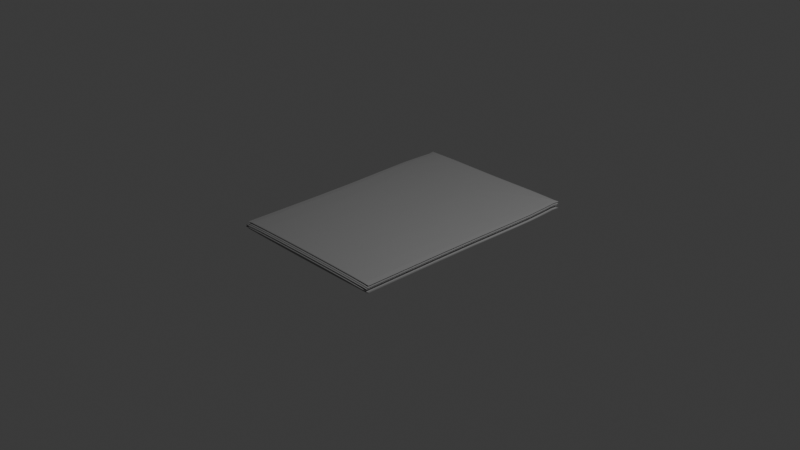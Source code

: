 # Source: mataalumizasa.blend  (saved by Blender 4.2.66; exported with 4.5.12 LTS)
import bpy
from mathutils import Matrix  # noqa: F401  (used for matrix-valued properties, if any)

bpy.ops.wm.read_factory_settings(use_empty=True)
scene = bpy.context.scene
scene.name = 'Scene'

# ---- collections
col_collection = bpy.data.collections.new('Collection'); scene.collection.children.link(col_collection)

# ---- materials (node trees are filled in below, after node groups)
mat_material = bpy.data.materials.new('Material')
mat_material_001 = bpy.data.materials.new('Material.001')
mat_material_002 = bpy.data.materials.new('Material.002')
mat_material_003 = bpy.data.materials.new('Material.003')
mat_material_004 = bpy.data.materials.new('Material.004')
mat_material_005 = bpy.data.materials.new('Material.005')

# ---- material node trees
mat_material.use_nodes = True; mat_material.node_tree.nodes.clear()
_N = mat_material.node_tree.nodes; _L = mat_material.node_tree.links
n0 = _N.new('ShaderNodeBsdfPrincipled'); n0.name = 'Principled BSDF'; n0.location = (10, 300)
n0.inputs[0].default_value = (0.2718, 0.2718, 0.2718, 1.0)
n1 = _N.new('ShaderNodeOutputMaterial'); n1.name = 'Material Output'; n1.location = (300, 300)
_L.new(n0.outputs[0], n1.inputs[0])
n1.is_active_output = True
mat_material_001.use_nodes = True; mat_material_001.node_tree.nodes.clear()
_N = mat_material_001.node_tree.nodes; _L = mat_material_001.node_tree.links
n0 = _N.new('ShaderNodeBsdfPrincipled'); n0.name = 'Principled BSDF'; n0.location = (10, 300)
n0.inputs[0].default_value = (0.272, 0.272, 0.272, 1.0)
n1 = _N.new('ShaderNodeOutputMaterial'); n1.name = 'Material Output'; n1.location = (300, 300)
_L.new(n0.outputs[0], n1.inputs[0])
n1.is_active_output = True
mat_material_002.use_nodes = True; mat_material_002.node_tree.nodes.clear()
_N = mat_material_002.node_tree.nodes; _L = mat_material_002.node_tree.links
n0 = _N.new('ShaderNodeBsdfPrincipled'); n0.name = 'Principled BSDF'; n0.location = (10, 300)
n0.inputs[0].default_value = (0.272, 0.272, 0.272, 1.0)
n1 = _N.new('ShaderNodeOutputMaterial'); n1.name = 'Material Output'; n1.location = (300, 300)
_L.new(n0.outputs[0], n1.inputs[0])
n1.is_active_output = True
mat_material_003.use_nodes = True; mat_material_003.node_tree.nodes.clear()
_N = mat_material_003.node_tree.nodes; _L = mat_material_003.node_tree.links
n0 = _N.new('ShaderNodeBsdfPrincipled'); n0.name = 'Principled BSDF'; n0.location = (10, 300)
n0.inputs[0].default_value = (0.272, 0.272, 0.272, 1.0)
n1 = _N.new('ShaderNodeOutputMaterial'); n1.name = 'Material Output'; n1.location = (300, 300)
_L.new(n0.outputs[0], n1.inputs[0])
n1.is_active_output = True
mat_material_004.use_nodes = True; mat_material_004.node_tree.nodes.clear()
_N = mat_material_004.node_tree.nodes; _L = mat_material_004.node_tree.links
n0 = _N.new('ShaderNodeBsdfPrincipled'); n0.name = 'Principled BSDF'; n0.location = (10, 300)
n0.inputs[0].default_value = (0.272, 0.272, 0.272, 1.0)
n1 = _N.new('ShaderNodeOutputMaterial'); n1.name = 'Material Output'; n1.location = (300, 300)
_L.new(n0.outputs[0], n1.inputs[0])
n1.is_active_output = True
mat_material_005.use_nodes = True; mat_material_005.node_tree.nodes.clear()
_N = mat_material_005.node_tree.nodes; _L = mat_material_005.node_tree.links
n0 = _N.new('ShaderNodeBsdfPrincipled'); n0.name = 'Principled BSDF'; n0.location = (10, 300)
n0.inputs[0].default_value = (0.272, 0.272, 0.272, 1.0)
n1 = _N.new('ShaderNodeOutputMaterial'); n1.name = 'Material Output'; n1.location = (300, 300)
_L.new(n0.outputs[0], n1.inputs[0])
n1.is_active_output = True

# ---- world
world_world = bpy.data.worlds.new('World'); scene.world = world_world
world_world.use_nodes = True; world_world.node_tree.nodes.clear()
_N = world_world.node_tree.nodes; _L = world_world.node_tree.links
n0 = _N.new('ShaderNodeOutputWorld'); n0.name = 'World Output'; n0.location = (300, 300)
n1 = _N.new('ShaderNodeBackground'); n1.name = 'Background'; n1.location = (10, 300)
n1.inputs[0].default_value = (0.05088, 0.05088, 0.05088, 1.0)
_L.new(n1.outputs[0], n0.inputs[0])
n0.is_active_output = True
world_world.color = (0.05088, 0.05088, 0.05088)
world_world.sun_shadow_jitter_overblur = 0.0

# ---- cameras
cam_camera = bpy.data.cameras.new('Camera')
cam_camera.clip_end = 100.0
cam_camera.ortho_scale = 7.314

# ---- lights
light_light = bpy.data.lights.new('Light', 'POINT')
light_light.energy = 1000.0
light_light.shadow_soft_size = 0.1

# ---- meshes
me_plane = bpy.data.meshes.new('Plane')
me_plane.from_pydata([(-0.9911, -1.0, 0.00889), (-1.0, -0.9911, 0.0), (-0.9924, -0.9999, 0.007624), (-0.9936, -0.9996, 0.006385), (-0.9948, -0.9992, 0.005197), (-0.9959, -0.9986, 0.004084), (-0.9969, -0.9978, 0.003068), (-0.9978, -0.9969, 0.002171), (-0.9986, -0.9959, 0.001411), (-0.9992, -0.9948, 0.0008033), (-0.9996, -0.9936, 0.0003601), (-0.9999, -0.9924, 9.048e-05), (0.9911, -1.0, 0.00889), (1.0, -0.9911, 0.0), (0.9924, -0.9999, 0.007624), (0.9936, -0.9996, 0.006385), (0.9948, -0.9992, 0.005197), (0.9959, -0.9986, 0.004084), (0.9969, -0.9978, 0.003068), (0.9978, -0.9969, 0.002171), (0.9986, -0.9959, 0.001411), (0.9992, -0.9948, 0.0008033), (0.9996, -0.9936, 0.0003601), (0.9999, -0.9924, 9.048e-05), (-0.9911, -1.0, 0.02009), (-1.0, -0.9911, 0.02898), (-0.9924, -0.9999, 0.02136), (-0.9936, -0.9996, 0.0226), (-0.9948, -0.9992, 0.02379), (-0.9959, -0.9986, 0.0249), (-0.9969, -0.9978, 0.02592), (-0.9978, -0.9969, 0.02681), (-0.9986, -0.9959, 0.02757), (-0.9992, -0.9948, 0.02818), (-0.9996, -0.9936, 0.02862), (-0.9999, -0.9924, 0.02889), (0.9911, -1.0, 0.02009), (1.0, -0.9911, 0.02898), (0.9924, -0.9999, 0.02136), (0.9936, -0.9996, 0.0226), (0.9948, -0.9992, 0.02379), (0.9959, -0.9986, 0.0249), (0.9969, -0.9978, 0.02592), (0.9978, -0.9969, 0.02681), (0.9986, -0.9959, 0.02757), (0.9992, -0.9948, 0.02818), (0.9996, -0.9936, 0.02862), (0.9999, -0.9924, 0.02889), (-1.0, 0.9876, 0.0), (-0.9876, 1.0, 0.0), (-0.9983, 0.9938, 0.0), (-0.9938, 0.9983, 0.0), (-0.9876, 1.0, 0.02898), (-1.0, 0.9876, 0.02898), (-0.9938, 0.9983, 0.02898), (-0.9983, 0.9938, 0.02898), (0.9883, 1.0, 0.0), (1.0, 0.9883, 0.0), (0.9919, 0.9994, 0.0), (0.9952, 0.9978, 0.0), (0.9978, 0.9952, 0.0), (0.9994, 0.9919, 0.0), (1.0, 0.9883, 0.02898), (0.9883, 1.0, 0.02898), (0.9994, 0.9919, 0.02898), (0.9978, 0.9952, 0.02898), (0.9952, 0.9978, 0.02898), (0.9919, 0.9994, 0.02898)], [], [(0, 12, 36, 24), (48, 1, 25, 53), (1, 48, 50, 51, 49, 56, 58, 59, 60, 61, 57, 13), (1, 13, 23, 11), (11, 23, 22, 10), (10, 22, 21, 9), (9, 21, 20, 8), (8, 20, 19, 7), (7, 19, 18, 6), (6, 18, 17, 5), (5, 17, 16, 4), (4, 16, 15, 3), (3, 15, 14, 2), (2, 14, 12, 0), (24, 36, 38, 26), (26, 38, 39, 27), (27, 39, 40, 28), (28, 40, 41, 29), (29, 41, 42, 30), (30, 42, 43, 31), (31, 43, 44, 32), (32, 44, 45, 33), (33, 45, 46, 34), (34, 46, 47, 35), (35, 47, 37, 25), (36, 12, 14, 38), (38, 14, 15, 39), (39, 15, 16, 40), (40, 16, 17, 41), (41, 17, 18, 42), (42, 18, 19, 43), (43, 19, 20, 44), (44, 20, 21, 45), (45, 21, 22, 46), (46, 22, 23, 47), (47, 23, 13, 37), (0, 24, 26, 2), (2, 26, 27, 3), (3, 27, 28, 4), (4, 28, 29, 5), (5, 29, 30, 6), (6, 30, 31, 7), (7, 31, 32, 8), (8, 32, 33, 9), (9, 33, 34, 10), (10, 34, 35, 11), (11, 35, 25, 1), (25, 37, 62, 64, 65, 66, 67, 63, 52, 54, 55, 53), (52, 49, 51, 54), (54, 51, 50, 55), (55, 50, 48, 53), (13, 57, 62, 37), (56, 63, 67, 58), (58, 67, 66, 59), (59, 66, 65, 60), (60, 65, 64, 61), (61, 64, 62, 57), (56, 49, 52, 63)])
me_plane.polygons.foreach_set('use_smooth', [True] * 58)
_uv = me_plane.uv_layers.new(name='UVMap')
_uv.uv.foreach_set('vector', [0.004445, 0.0, 0.9956, 0.0, 0.9956, 0.0, 0.004445, 0.0, 0.0, 0.9938, 0.0, 0.004445, 0.0, 0.004445, 0.0, 0.9938, 0.0, 0.004445, 0.0, 0.9938, 0.0002779, 0.9969, 0.003112, 0.9997, 0.006224, 1.0, 0.9942, 1.0, 0.996, 0.9999, 0.9976, 0.9996, 0.9996, 0.9976, 0.9999, 0.996, 1.0, 0.9942, 1.0, 0.004445, 0.0, 0.004445, 1.0, 0.004445, 1.0, 0.003812, 2.262e-05, 0.003812, 2.262e-05, 0.003812, 1.0, 0.003812, 0.9999, 0.003193, 9.002e-05, 0.003193, 9.002e-05, 0.003193, 0.9999, 0.003193, 0.9998, 0.002598, 0.0002008, 0.002598, 0.0002008, 0.002598, 0.9998, 0.002598, 0.9996, 0.002042, 0.0003528, 0.002042, 0.0003528, 0.002042, 0.9996, 0.002042, 0.9995, 0.001534, 0.0005428, 0.001534, 0.0005428, 0.001534, 0.9995, 0.001534, 0.9985, 0.0, 0.001534, 0.0, 0.001534, 0.0, 0.9985, 0.0, 0.998, 0.0, 0.002042, 0.0, 0.002042, 0.0, 0.998, 0.0, 0.9974, 0.0, 0.002598, 0.0, 0.002598, 0.0, 0.9974, 0.0, 0.9968, 0.0, 0.003193, 0.0, 0.003193, 0.0, 0.9968, 0.0, 0.9962, 0.0, 0.003812, 0.0, 0.003812, 0.0, 0.9962, 0.0, 0.9956, 0.0, 0.004445, 0.0, 0.004445, 0.0, 0.9956, 0.0, 0.9962, 0.0, 0.003812, 0.0, 0.003812, 0.0, 0.9962, 0.0, 0.9968, 0.0, 0.003193, 0.0, 0.003193, 0.0, 0.9968, 0.0, 0.9974, 0.0, 0.002598, 0.0, 0.002598, 0.0, 0.9974, 0.0, 0.998, 0.0, 0.002042, 0.0, 0.002042, 0.0, 0.998, 0.0, 0.9985, 0.0, 0.001534, 0.0, 0.001534, 0.0, 0.9985, 0.0, 0.9995, 0.001534, 0.0005428, 0.001534, 0.0005428, 0.001534, 0.9995, 0.001534, 0.9996, 0.002042, 0.0003528, 0.002042, 0.0003528, 0.002042, 0.9996, 0.002042, 0.9998, 0.002598, 0.0002008, 0.002598, 0.0002008, 0.002598, 0.9998, 0.002598, 0.9999, 0.003193, 9.002e-05, 0.003193, 9.002e-05, 0.003193, 0.9999, 0.003193, 1.0, 0.003812, 2.262e-05, 0.003812, 2.262e-05, 0.003812, 1.0, 0.003812, 1.0, 0.004445, 0.0, 0.004445, 0.9956, 0.0, 0.9956, 0.0, 0.9962, 0.0, 0.9962, 0.0, 0.9962, 0.0, 0.9962, 0.0, 0.9968, 0.0, 0.9968, 0.0, 0.9968, 0.0, 0.9968, 0.0, 0.9974, 0.0, 0.9974, 0.0, 0.9974, 0.0, 0.9974, 0.0, 0.998, 0.0, 0.998, 0.0, 0.998, 0.0, 0.998, 0.0, 0.9985, 0.0, 0.9985, 0.0, 0.9985, 0.0, 0.9985, 0.0, 0.9995, 0.001534, 0.9995, 0.001534, 0.9995, 0.001534, 0.9995, 0.001534, 0.9996, 0.002042, 0.9996, 0.002042, 0.9996, 0.002042, 0.9996, 0.002042, 0.9998, 0.002598, 0.9998, 0.002598, 0.9998, 0.002598, 0.9998, 0.002598, 0.9999, 0.003193, 0.9999, 0.003193, 0.9999, 0.003193, 0.9999, 0.003193, 1.0, 0.003812, 1.0, 0.003812, 1.0, 0.003812, 1.0, 0.003812, 1.0, 0.004445, 1.0, 0.004445, 0.004445, 0.0, 0.004445, 0.0, 0.003812, 0.0, 0.003812, 0.0, 0.003812, 0.0, 0.003812, 0.0, 0.003193, 0.0, 0.003193, 0.0, 0.003193, 0.0, 0.003193, 0.0, 0.002598, 0.0, 0.002598, 0.0, 0.002598, 0.0, 0.002598, 0.0, 0.002042, 0.0, 0.002042, 0.0, 0.002042, 0.0, 0.002042, 0.0, 0.001534, 0.0, 0.001534, 0.0, 0.001534, 0.0, 0.001534, 0.0, 0.0005428, 0.001534, 0.0005428, 0.001534, 0.0005428, 0.001534, 0.0005428, 0.001534, 0.0003528, 0.002042, 0.0003528, 0.002042, 0.0003528, 0.002042, 0.0003528, 0.002042, 0.0002008, 0.002598, 0.0002008, 0.002598, 0.0002008, 0.002598, 0.0002008, 0.002598, 9.002e-05, 0.003193, 9.002e-05, 0.003193, 9.002e-05, 0.003193, 9.002e-05, 0.003193, 2.262e-05, 0.003812, 2.262e-05, 0.003812, 2.262e-05, 0.003812, 2.262e-05, 0.003812, 0.0, 0.004445, 0.0, 0.004445, 0.0, 0.004445, 1.0, 0.004445, 1.0, 0.9942, 0.9999, 0.996, 0.9996, 0.9976, 0.9976, 0.9996, 0.996, 0.9999, 0.9942, 1.0, 0.006224, 1.0, 0.003112, 0.9997, 0.0002779, 0.9969, 0.0, 0.9938, 0.006224, 1.0, 0.006224, 1.0, 0.003112, 0.9997, 0.003112, 0.9997, 0.003112, 0.9997, 0.003112, 0.9997, 0.0002779, 0.9969, 0.0002779, 0.9969, 0.0002779, 0.9969, 0.0002779, 0.9969, 0.0, 0.9938, 0.0, 0.9938, 1.0, 0.004445, 1.0, 0.9942, 1.0, 0.9942, 1.0, 0.004445, 0.9942, 1.0, 0.9942, 1.0, 0.996, 0.9999, 0.996, 0.9999, 0.996, 0.9999, 0.996, 0.9999, 0.9976, 0.9996, 0.9976, 0.9996, 0.9976, 0.9996, 0.9976, 0.9996, 0.9996, 0.9976, 0.9996, 0.9976, 0.9996, 0.9976, 0.9996, 0.9976, 0.9999, 0.996, 0.9999, 0.996, 0.9999, 0.996, 0.9999, 0.996, 1.0, 0.9942, 1.0, 0.9942, 0.9942, 1.0, 0.006224, 1.0, 0.006224, 1.0, 0.9942, 1.0])
me_plane.materials.append(mat_material)
me_plane.update()
me_plane_001 = bpy.data.meshes.new('Plane.001')
me_plane_001.from_pydata([(-0.9644, -1.015, 0.03223), (-0.9733, -1.006, 0.02333), (-0.9657, -1.015, 0.03096), (-0.9669, -1.015, 0.02972), (-0.9681, -1.014, 0.02853), (-0.9692, -1.013, 0.02742), (-0.9702, -1.013, 0.0264), (-0.9711, -1.012, 0.0255), (-0.9719, -1.011, 0.02474), (-0.9725, -1.01, 0.02413), (-0.973, -1.009, 0.02369), (-0.9732, -1.007, 0.02342), (0.9911, -1.0, 0.00889), (1.0, -0.9911, 0.0), (0.9924, -0.9999, 0.007624), (0.9936, -0.9996, 0.006385), (0.9948, -0.9992, 0.005197), (0.9959, -0.9986, 0.004084), (0.9969, -0.9978, 0.003068), (0.9978, -0.9969, 0.002171), (0.9986, -0.9959, 0.001411), (0.9992, -0.9948, 0.0008033), (0.9996, -0.9936, 0.0003601), (0.9999, -0.9924, 9.048e-05), (-0.9644, -1.015, 0.04346), (-0.9732, -1.006, 0.05237), (-0.9656, -1.015, 0.04473), (-0.9669, -1.015, 0.04597), (-0.9681, -1.014, 0.04716), (-0.9692, -1.014, 0.04828), (-0.9702, -1.013, 0.04929), (-0.9711, -1.012, 0.05019), (-0.9718, -1.011, 0.05095), (-0.9724, -1.01, 0.05156), (-0.9729, -1.009, 0.05201), (-0.9732, -1.007, 0.05228), (0.9911, -1.0, 0.02009), (1.0, -0.9911, 0.02898), (0.9924, -0.9999, 0.02136), (0.9936, -0.9996, 0.0226), (0.9948, -0.9992, 0.02379), (0.9959, -0.9986, 0.0249), (0.9969, -0.9978, 0.02592), (0.9978, -0.9969, 0.02681), (0.9986, -0.9959, 0.02757), (0.9992, -0.9948, 0.02818), (0.9996, -0.9936, 0.02862), (0.9999, -0.9924, 0.02889), (-0.9733, 0.9727, 0.02333), (-0.9609, 0.9851, 0.0233), (-0.9717, 0.9789, 0.02332), (-0.9671, 0.9835, 0.02331), (-0.9608, 0.9851, 0.05234), (-0.9732, 0.9726, 0.05237), (-0.967, 0.9834, 0.05235), (-0.9716, 0.9788, 0.05236), (0.9883, 1.0, 0.0), (1.0, 0.9883, 0.0), (0.9919, 0.9994, 0.0), (0.9952, 0.9978, 0.0), (0.9978, 0.9952, 0.0), (0.9994, 0.9919, 0.0), (1.0, 0.9883, 0.02898), (0.9883, 1.0, 0.02898), (0.9994, 0.9919, 0.02898), (0.9978, 0.9952, 0.02898), (0.9952, 0.9978, 0.02898), (0.9919, 0.9994, 0.02898)], [], [(0, 12, 36, 24), (48, 1, 25, 53), (1, 48, 50, 51, 49, 56, 58, 59, 60, 61, 57, 13), (1, 13, 23, 11), (11, 23, 22, 10), (10, 22, 21, 9), (9, 21, 20, 8), (8, 20, 19, 7), (7, 19, 18, 6), (6, 18, 17, 5), (5, 17, 16, 4), (4, 16, 15, 3), (3, 15, 14, 2), (2, 14, 12, 0), (24, 36, 38, 26), (26, 38, 39, 27), (27, 39, 40, 28), (28, 40, 41, 29), (29, 41, 42, 30), (30, 42, 43, 31), (31, 43, 44, 32), (32, 44, 45, 33), (33, 45, 46, 34), (34, 46, 47, 35), (35, 47, 37, 25), (36, 12, 14, 38), (38, 14, 15, 39), (39, 15, 16, 40), (40, 16, 17, 41), (41, 17, 18, 42), (42, 18, 19, 43), (43, 19, 20, 44), (44, 20, 21, 45), (45, 21, 22, 46), (46, 22, 23, 47), (47, 23, 13, 37), (0, 24, 26, 2), (2, 26, 27, 3), (3, 27, 28, 4), (4, 28, 29, 5), (5, 29, 30, 6), (6, 30, 31, 7), (7, 31, 32, 8), (8, 32, 33, 9), (9, 33, 34, 10), (10, 34, 35, 11), (11, 35, 25, 1), (25, 37, 62, 64, 65, 66, 67, 63, 52, 54, 55, 53), (52, 49, 51, 54), (54, 51, 50, 55), (55, 50, 48, 53), (13, 57, 62, 37), (56, 63, 67, 58), (58, 67, 66, 59), (59, 66, 65, 60), (60, 65, 64, 61), (61, 64, 62, 57), (56, 49, 52, 63)])
me_plane_001.polygons.foreach_set('use_smooth', [True] * 58)
_uv = me_plane_001.uv_layers.new(name='UVMap')
_uv.uv.foreach_set('vector', [0.004445, 0.0, 0.9956, 0.0, 0.9956, 0.0, 0.004445, 0.0, 0.0, 0.9938, 0.0, 0.004445, 0.0, 0.004445, 0.0, 0.9938, 0.0, 0.004445, 0.0, 0.9938, 0.0002779, 0.9969, 0.003112, 0.9997, 0.006224, 1.0, 0.9942, 1.0, 0.996, 0.9999, 0.9976, 0.9996, 0.9996, 0.9976, 0.9999, 0.996, 1.0, 0.9942, 1.0, 0.004445, 0.0, 0.004445, 1.0, 0.004445, 1.0, 0.003812, 2.262e-05, 0.003812, 2.262e-05, 0.003812, 1.0, 0.003812, 0.9999, 0.003193, 9.002e-05, 0.003193, 9.002e-05, 0.003193, 0.9999, 0.003193, 0.9998, 0.002598, 0.0002008, 0.002598, 0.0002008, 0.002598, 0.9998, 0.002598, 0.9996, 0.002042, 0.0003528, 0.002042, 0.0003528, 0.002042, 0.9996, 0.002042, 0.9995, 0.001534, 0.0005428, 0.001534, 0.0005428, 0.001534, 0.9995, 0.001534, 0.9985, 0.0, 0.001534, 0.0, 0.001534, 0.0, 0.9985, 0.0, 0.998, 0.0, 0.002042, 0.0, 0.002042, 0.0, 0.998, 0.0, 0.9974, 0.0, 0.002598, 0.0, 0.002598, 0.0, 0.9974, 0.0, 0.9968, 0.0, 0.003193, 0.0, 0.003193, 0.0, 0.9968, 0.0, 0.9962, 0.0, 0.003812, 0.0, 0.003812, 0.0, 0.9962, 0.0, 0.9956, 0.0, 0.004445, 0.0, 0.004445, 0.0, 0.9956, 0.0, 0.9962, 0.0, 0.003812, 0.0, 0.003812, 0.0, 0.9962, 0.0, 0.9968, 0.0, 0.003193, 0.0, 0.003193, 0.0, 0.9968, 0.0, 0.9974, 0.0, 0.002598, 0.0, 0.002598, 0.0, 0.9974, 0.0, 0.998, 0.0, 0.002042, 0.0, 0.002042, 0.0, 0.998, 0.0, 0.9985, 0.0, 0.001534, 0.0, 0.001534, 0.0, 0.9985, 0.0, 0.9995, 0.001534, 0.0005428, 0.001534, 0.0005428, 0.001534, 0.9995, 0.001534, 0.9996, 0.002042, 0.0003528, 0.002042, 0.0003528, 0.002042, 0.9996, 0.002042, 0.9998, 0.002598, 0.0002008, 0.002598, 0.0002008, 0.002598, 0.9998, 0.002598, 0.9999, 0.003193, 9.002e-05, 0.003193, 9.002e-05, 0.003193, 0.9999, 0.003193, 1.0, 0.003812, 2.262e-05, 0.003812, 2.262e-05, 0.003812, 1.0, 0.003812, 1.0, 0.004445, 0.0, 0.004445, 0.9956, 0.0, 0.9956, 0.0, 0.9962, 0.0, 0.9962, 0.0, 0.9962, 0.0, 0.9962, 0.0, 0.9968, 0.0, 0.9968, 0.0, 0.9968, 0.0, 0.9968, 0.0, 0.9974, 0.0, 0.9974, 0.0, 0.9974, 0.0, 0.9974, 0.0, 0.998, 0.0, 0.998, 0.0, 0.998, 0.0, 0.998, 0.0, 0.9985, 0.0, 0.9985, 0.0, 0.9985, 0.0, 0.9985, 0.0, 0.9995, 0.001534, 0.9995, 0.001534, 0.9995, 0.001534, 0.9995, 0.001534, 0.9996, 0.002042, 0.9996, 0.002042, 0.9996, 0.002042, 0.9996, 0.002042, 0.9998, 0.002598, 0.9998, 0.002598, 0.9998, 0.002598, 0.9998, 0.002598, 0.9999, 0.003193, 0.9999, 0.003193, 0.9999, 0.003193, 0.9999, 0.003193, 1.0, 0.003812, 1.0, 0.003812, 1.0, 0.003812, 1.0, 0.003812, 1.0, 0.004445, 1.0, 0.004445, 0.004445, 0.0, 0.004445, 0.0, 0.003812, 0.0, 0.003812, 0.0, 0.003812, 0.0, 0.003812, 0.0, 0.003193, 0.0, 0.003193, 0.0, 0.003193, 0.0, 0.003193, 0.0, 0.002598, 0.0, 0.002598, 0.0, 0.002598, 0.0, 0.002598, 0.0, 0.002042, 0.0, 0.002042, 0.0, 0.002042, 0.0, 0.002042, 0.0, 0.001534, 0.0, 0.001534, 0.0, 0.001534, 0.0, 0.001534, 0.0, 0.0005428, 0.001534, 0.0005428, 0.001534, 0.0005428, 0.001534, 0.0005428, 0.001534, 0.0003528, 0.002042, 0.0003528, 0.002042, 0.0003528, 0.002042, 0.0003528, 0.002042, 0.0002008, 0.002598, 0.0002008, 0.002598, 0.0002008, 0.002598, 0.0002008, 0.002598, 9.002e-05, 0.003193, 9.002e-05, 0.003193, 9.002e-05, 0.003193, 9.002e-05, 0.003193, 2.262e-05, 0.003812, 2.262e-05, 0.003812, 2.262e-05, 0.003812, 2.262e-05, 0.003812, 0.0, 0.004445, 0.0, 0.004445, 0.0, 0.004445, 1.0, 0.004445, 1.0, 0.9942, 0.9999, 0.996, 0.9996, 0.9976, 0.9976, 0.9996, 0.996, 0.9999, 0.9942, 1.0, 0.006224, 1.0, 0.003112, 0.9997, 0.0002779, 0.9969, 0.0, 0.9938, 0.006224, 1.0, 0.006224, 1.0, 0.003112, 0.9997, 0.003112, 0.9997, 0.003112, 0.9997, 0.003112, 0.9997, 0.0002779, 0.9969, 0.0002779, 0.9969, 0.0002779, 0.9969, 0.0002779, 0.9969, 0.0, 0.9938, 0.0, 0.9938, 1.0, 0.004445, 1.0, 0.9942, 1.0, 0.9942, 1.0, 0.004445, 0.9942, 1.0, 0.9942, 1.0, 0.996, 0.9999, 0.996, 0.9999, 0.996, 0.9999, 0.996, 0.9999, 0.9976, 0.9996, 0.9976, 0.9996, 0.9976, 0.9996, 0.9976, 0.9996, 0.9996, 0.9976, 0.9996, 0.9976, 0.9996, 0.9976, 0.9996, 0.9976, 0.9999, 0.996, 0.9999, 0.996, 0.9999, 0.996, 0.9999, 0.996, 1.0, 0.9942, 1.0, 0.9942, 0.9942, 1.0, 0.006224, 1.0, 0.006224, 1.0, 0.9942, 1.0])
me_plane_001.materials.append(mat_material_001)
me_plane_001.update()
me_plane_002 = bpy.data.meshes.new('Plane.002')
me_plane_002.from_pydata([(-0.9911, -1.0, 0.00889), (-1.0, -0.9911, 0.0), (-0.9924, -0.9999, 0.007624), (-0.9936, -0.9996, 0.006385), (-0.9948, -0.9992, 0.005197), (-0.9959, -0.9986, 0.004084), (-0.9969, -0.9978, 0.003068), (-0.9978, -0.9969, 0.002171), (-0.9986, -0.9959, 0.001411), (-0.9992, -0.9948, 0.0008033), (-0.9996, -0.9936, 0.0003601), (-0.9999, -0.9924, 9.048e-05), (0.9911, -1.0, 0.00889), (1.0, -0.9911, 0.0), (0.9924, -0.9999, 0.007624), (0.9936, -0.9996, 0.006385), (0.9948, -0.9992, 0.005197), (0.9959, -0.9986, 0.004084), (0.9969, -0.9978, 0.003068), (0.9978, -0.9969, 0.002171), (0.9986, -0.9959, 0.001411), (0.9992, -0.9948, 0.0008033), (0.9996, -0.9936, 0.0003601), (0.9999, -0.9924, 9.048e-05), (-0.9911, -1.0, 0.02009), (-1.0, -0.9911, 0.02898), (-0.9924, -0.9999, 0.02136), (-0.9936, -0.9996, 0.0226), (-0.9948, -0.9992, 0.02379), (-0.9959, -0.9986, 0.0249), (-0.9969, -0.9978, 0.02592), (-0.9978, -0.9969, 0.02681), (-0.9986, -0.9959, 0.02757), (-0.9992, -0.9948, 0.02818), (-0.9996, -0.9936, 0.02862), (-0.9999, -0.9924, 0.02889), (0.9911, -1.0, 0.02009), (1.0, -0.9911, 0.02898), (0.9924, -0.9999, 0.02136), (0.9936, -0.9996, 0.0226), (0.9948, -0.9992, 0.02379), (0.9959, -0.9986, 0.0249), (0.9969, -0.9978, 0.02592), (0.9978, -0.9969, 0.02681), (0.9986, -0.9959, 0.02757), (0.9992, -0.9948, 0.02818), (0.9996, -0.9936, 0.02862), (0.9999, -0.9924, 0.02889), (-1.0, 0.9876, 0.0), (-0.9876, 1.0, 0.0), (-0.9983, 0.9938, 0.0), (-0.9938, 0.9983, 0.0), (-0.9876, 1.0, 0.02898), (-1.0, 0.9876, 0.02898), (-0.9938, 0.9983, 0.02898), (-0.9983, 0.9938, 0.02898), (0.9883, 1.0, 0.0), (1.0, 0.9883, 0.0), (0.9919, 0.9994, 0.0), (0.9952, 0.9978, 0.0), (0.9978, 0.9952, 0.0), (0.9994, 0.9919, 0.0), (1.0, 0.9883, 0.02898), (0.9883, 1.0, 0.02898), (0.9994, 0.9919, 0.02898), (0.9978, 0.9952, 0.02898), (0.9952, 0.9978, 0.02898), (0.9919, 0.9994, 0.02898)], [], [(0, 12, 36, 24), (48, 1, 25, 53), (1, 48, 50, 51, 49, 56, 58, 59, 60, 61, 57, 13), (1, 13, 23, 11), (11, 23, 22, 10), (10, 22, 21, 9), (9, 21, 20, 8), (8, 20, 19, 7), (7, 19, 18, 6), (6, 18, 17, 5), (5, 17, 16, 4), (4, 16, 15, 3), (3, 15, 14, 2), (2, 14, 12, 0), (24, 36, 38, 26), (26, 38, 39, 27), (27, 39, 40, 28), (28, 40, 41, 29), (29, 41, 42, 30), (30, 42, 43, 31), (31, 43, 44, 32), (32, 44, 45, 33), (33, 45, 46, 34), (34, 46, 47, 35), (35, 47, 37, 25), (36, 12, 14, 38), (38, 14, 15, 39), (39, 15, 16, 40), (40, 16, 17, 41), (41, 17, 18, 42), (42, 18, 19, 43), (43, 19, 20, 44), (44, 20, 21, 45), (45, 21, 22, 46), (46, 22, 23, 47), (47, 23, 13, 37), (0, 24, 26, 2), (2, 26, 27, 3), (3, 27, 28, 4), (4, 28, 29, 5), (5, 29, 30, 6), (6, 30, 31, 7), (7, 31, 32, 8), (8, 32, 33, 9), (9, 33, 34, 10), (10, 34, 35, 11), (11, 35, 25, 1), (25, 37, 62, 64, 65, 66, 67, 63, 52, 54, 55, 53), (52, 49, 51, 54), (54, 51, 50, 55), (55, 50, 48, 53), (13, 57, 62, 37), (56, 63, 67, 58), (58, 67, 66, 59), (59, 66, 65, 60), (60, 65, 64, 61), (61, 64, 62, 57), (56, 49, 52, 63)])
me_plane_002.polygons.foreach_set('use_smooth', [True] * 58)
_uv = me_plane_002.uv_layers.new(name='UVMap')
_uv.uv.foreach_set('vector', [0.004445, 0.0, 0.9956, 0.0, 0.9956, 0.0, 0.004445, 0.0, 0.0, 0.9938, 0.0, 0.004445, 0.0, 0.004445, 0.0, 0.9938, 0.0, 0.004445, 0.0, 0.9938, 0.0002779, 0.9969, 0.003112, 0.9997, 0.006224, 1.0, 0.9942, 1.0, 0.996, 0.9999, 0.9976, 0.9996, 0.9996, 0.9976, 0.9999, 0.996, 1.0, 0.9942, 1.0, 0.004445, 0.0, 0.004445, 1.0, 0.004445, 1.0, 0.003812, 2.262e-05, 0.003812, 2.262e-05, 0.003812, 1.0, 0.003812, 0.9999, 0.003193, 9.002e-05, 0.003193, 9.002e-05, 0.003193, 0.9999, 0.003193, 0.9998, 0.002598, 0.0002008, 0.002598, 0.0002008, 0.002598, 0.9998, 0.002598, 0.9996, 0.002042, 0.0003528, 0.002042, 0.0003528, 0.002042, 0.9996, 0.002042, 0.9995, 0.001534, 0.0005428, 0.001534, 0.0005428, 0.001534, 0.9995, 0.001534, 0.9985, 0.0, 0.001534, 0.0, 0.001534, 0.0, 0.9985, 0.0, 0.998, 0.0, 0.002042, 0.0, 0.002042, 0.0, 0.998, 0.0, 0.9974, 0.0, 0.002598, 0.0, 0.002598, 0.0, 0.9974, 0.0, 0.9968, 0.0, 0.003193, 0.0, 0.003193, 0.0, 0.9968, 0.0, 0.9962, 0.0, 0.003812, 0.0, 0.003812, 0.0, 0.9962, 0.0, 0.9956, 0.0, 0.004445, 0.0, 0.004445, 0.0, 0.9956, 0.0, 0.9962, 0.0, 0.003812, 0.0, 0.003812, 0.0, 0.9962, 0.0, 0.9968, 0.0, 0.003193, 0.0, 0.003193, 0.0, 0.9968, 0.0, 0.9974, 0.0, 0.002598, 0.0, 0.002598, 0.0, 0.9974, 0.0, 0.998, 0.0, 0.002042, 0.0, 0.002042, 0.0, 0.998, 0.0, 0.9985, 0.0, 0.001534, 0.0, 0.001534, 0.0, 0.9985, 0.0, 0.9995, 0.001534, 0.0005428, 0.001534, 0.0005428, 0.001534, 0.9995, 0.001534, 0.9996, 0.002042, 0.0003528, 0.002042, 0.0003528, 0.002042, 0.9996, 0.002042, 0.9998, 0.002598, 0.0002008, 0.002598, 0.0002008, 0.002598, 0.9998, 0.002598, 0.9999, 0.003193, 9.002e-05, 0.003193, 9.002e-05, 0.003193, 0.9999, 0.003193, 1.0, 0.003812, 2.262e-05, 0.003812, 2.262e-05, 0.003812, 1.0, 0.003812, 1.0, 0.004445, 0.0, 0.004445, 0.9956, 0.0, 0.9956, 0.0, 0.9962, 0.0, 0.9962, 0.0, 0.9962, 0.0, 0.9962, 0.0, 0.9968, 0.0, 0.9968, 0.0, 0.9968, 0.0, 0.9968, 0.0, 0.9974, 0.0, 0.9974, 0.0, 0.9974, 0.0, 0.9974, 0.0, 0.998, 0.0, 0.998, 0.0, 0.998, 0.0, 0.998, 0.0, 0.9985, 0.0, 0.9985, 0.0, 0.9985, 0.0, 0.9985, 0.0, 0.9995, 0.001534, 0.9995, 0.001534, 0.9995, 0.001534, 0.9995, 0.001534, 0.9996, 0.002042, 0.9996, 0.002042, 0.9996, 0.002042, 0.9996, 0.002042, 0.9998, 0.002598, 0.9998, 0.002598, 0.9998, 0.002598, 0.9998, 0.002598, 0.9999, 0.003193, 0.9999, 0.003193, 0.9999, 0.003193, 0.9999, 0.003193, 1.0, 0.003812, 1.0, 0.003812, 1.0, 0.003812, 1.0, 0.003812, 1.0, 0.004445, 1.0, 0.004445, 0.004445, 0.0, 0.004445, 0.0, 0.003812, 0.0, 0.003812, 0.0, 0.003812, 0.0, 0.003812, 0.0, 0.003193, 0.0, 0.003193, 0.0, 0.003193, 0.0, 0.003193, 0.0, 0.002598, 0.0, 0.002598, 0.0, 0.002598, 0.0, 0.002598, 0.0, 0.002042, 0.0, 0.002042, 0.0, 0.002042, 0.0, 0.002042, 0.0, 0.001534, 0.0, 0.001534, 0.0, 0.001534, 0.0, 0.001534, 0.0, 0.0005428, 0.001534, 0.0005428, 0.001534, 0.0005428, 0.001534, 0.0005428, 0.001534, 0.0003528, 0.002042, 0.0003528, 0.002042, 0.0003528, 0.002042, 0.0003528, 0.002042, 0.0002008, 0.002598, 0.0002008, 0.002598, 0.0002008, 0.002598, 0.0002008, 0.002598, 9.002e-05, 0.003193, 9.002e-05, 0.003193, 9.002e-05, 0.003193, 9.002e-05, 0.003193, 2.262e-05, 0.003812, 2.262e-05, 0.003812, 2.262e-05, 0.003812, 2.262e-05, 0.003812, 0.0, 0.004445, 0.0, 0.004445, 0.0, 0.004445, 1.0, 0.004445, 1.0, 0.9942, 0.9999, 0.996, 0.9996, 0.9976, 0.9976, 0.9996, 0.996, 0.9999, 0.9942, 1.0, 0.006224, 1.0, 0.003112, 0.9997, 0.0002779, 0.9969, 0.0, 0.9938, 0.006224, 1.0, 0.006224, 1.0, 0.003112, 0.9997, 0.003112, 0.9997, 0.003112, 0.9997, 0.003112, 0.9997, 0.0002779, 0.9969, 0.0002779, 0.9969, 0.0002779, 0.9969, 0.0002779, 0.9969, 0.0, 0.9938, 0.0, 0.9938, 1.0, 0.004445, 1.0, 0.9942, 1.0, 0.9942, 1.0, 0.004445, 0.9942, 1.0, 0.9942, 1.0, 0.996, 0.9999, 0.996, 0.9999, 0.996, 0.9999, 0.996, 0.9999, 0.9976, 0.9996, 0.9976, 0.9996, 0.9976, 0.9996, 0.9976, 0.9996, 0.9996, 0.9976, 0.9996, 0.9976, 0.9996, 0.9976, 0.9996, 0.9976, 0.9999, 0.996, 0.9999, 0.996, 0.9999, 0.996, 0.9999, 0.996, 1.0, 0.9942, 1.0, 0.9942, 0.9942, 1.0, 0.006224, 1.0, 0.006224, 1.0, 0.9942, 1.0])
me_plane_002.materials.append(mat_material_002)
me_plane_002.update()
me_plane_003 = bpy.data.meshes.new('Plane.003')
me_plane_003.from_pydata([(-0.9911, -1.0, 0.00889), (-1.0, -0.9911, 0.0), (-0.9924, -0.9999, 0.007624), (-0.9936, -0.9996, 0.006385), (-0.9948, -0.9992, 0.005197), (-0.9959, -0.9986, 0.004084), (-0.9969, -0.9978, 0.003068), (-0.9978, -0.9969, 0.002171), (-0.9986, -0.9959, 0.001411), (-0.9992, -0.9948, 0.0008033), (-0.9996, -0.9936, 0.0003601), (-0.9999, -0.9924, 9.048e-05), (0.9911, -1.0, 0.00889), (1.0, -0.9911, 0.0), (0.9924, -0.9999, 0.007624), (0.9936, -0.9996, 0.006385), (0.9948, -0.9992, 0.005197), (0.9959, -0.9986, 0.004084), (0.9969, -0.9978, 0.003068), (0.9978, -0.9969, 0.002171), (0.9986, -0.9959, 0.001411), (0.9992, -0.9948, 0.0008033), (0.9996, -0.9936, 0.0003601), (0.9999, -0.9924, 9.048e-05), (-0.9911, -1.0, 0.02009), (-1.0, -0.9911, 0.02898), (-0.9924, -0.9999, 0.02136), (-0.9936, -0.9996, 0.0226), (-0.9948, -0.9992, 0.02379), (-0.9959, -0.9986, 0.0249), (-0.9969, -0.9978, 0.02592), (-0.9978, -0.9969, 0.02681), (-0.9986, -0.9959, 0.02757), (-0.9992, -0.9948, 0.02818), (-0.9996, -0.9936, 0.02862), (-0.9999, -0.9924, 0.02889), (0.9911, -1.0, 0.02009), (1.0, -0.9911, 0.02898), (0.9924, -0.9999, 0.02136), (0.9936, -0.9996, 0.0226), (0.9948, -0.9992, 0.02379), (0.9959, -0.9986, 0.0249), (0.9969, -0.9978, 0.02592), (0.9978, -0.9969, 0.02681), (0.9986, -0.9959, 0.02757), (0.9992, -0.9948, 0.02818), (0.9996, -0.9936, 0.02862), (0.9999, -0.9924, 0.02889), (-1.0, 0.9876, 0.0), (-0.9876, 1.0, 0.0), (-0.9983, 0.9938, 0.0), (-0.9938, 0.9983, 0.0), (-0.9876, 1.0, 0.02898), (-1.0, 0.9876, 0.02898), (-0.9938, 0.9983, 0.02898), (-0.9983, 0.9938, 0.02898), (0.9883, 1.0, 0.0), (1.0, 0.9883, 0.0), (0.9919, 0.9994, 0.0), (0.9952, 0.9978, 0.0), (0.9978, 0.9952, 0.0), (0.9994, 0.9919, 0.0), (1.0, 0.9883, 0.02898), (0.9883, 1.0, 0.02898), (0.9994, 0.9919, 0.02898), (0.9978, 0.9952, 0.02898), (0.9952, 0.9978, 0.02898), (0.9919, 0.9994, 0.02898)], [], [(0, 12, 36, 24), (48, 1, 25, 53), (1, 48, 50, 51, 49, 56, 58, 59, 60, 61, 57, 13), (1, 13, 23, 11), (11, 23, 22, 10), (10, 22, 21, 9), (9, 21, 20, 8), (8, 20, 19, 7), (7, 19, 18, 6), (6, 18, 17, 5), (5, 17, 16, 4), (4, 16, 15, 3), (3, 15, 14, 2), (2, 14, 12, 0), (24, 36, 38, 26), (26, 38, 39, 27), (27, 39, 40, 28), (28, 40, 41, 29), (29, 41, 42, 30), (30, 42, 43, 31), (31, 43, 44, 32), (32, 44, 45, 33), (33, 45, 46, 34), (34, 46, 47, 35), (35, 47, 37, 25), (36, 12, 14, 38), (38, 14, 15, 39), (39, 15, 16, 40), (40, 16, 17, 41), (41, 17, 18, 42), (42, 18, 19, 43), (43, 19, 20, 44), (44, 20, 21, 45), (45, 21, 22, 46), (46, 22, 23, 47), (47, 23, 13, 37), (0, 24, 26, 2), (2, 26, 27, 3), (3, 27, 28, 4), (4, 28, 29, 5), (5, 29, 30, 6), (6, 30, 31, 7), (7, 31, 32, 8), (8, 32, 33, 9), (9, 33, 34, 10), (10, 34, 35, 11), (11, 35, 25, 1), (25, 37, 62, 64, 65, 66, 67, 63, 52, 54, 55, 53), (52, 49, 51, 54), (54, 51, 50, 55), (55, 50, 48, 53), (13, 57, 62, 37), (56, 63, 67, 58), (58, 67, 66, 59), (59, 66, 65, 60), (60, 65, 64, 61), (61, 64, 62, 57), (56, 49, 52, 63)])
_uv = me_plane_003.uv_layers.new(name='UVMap')
_uv.uv.foreach_set('vector', [0.004445, 0.0, 0.9956, 0.0, 0.9956, 0.0, 0.004445, 0.0, 0.0, 0.9938, 0.0, 0.004445, 0.0, 0.004445, 0.0, 0.9938, 0.0, 0.004445, 0.0, 0.9938, 0.0002779, 0.9969, 0.003112, 0.9997, 0.006224, 1.0, 0.9942, 1.0, 0.996, 0.9999, 0.9976, 0.9996, 0.9996, 0.9976, 0.9999, 0.996, 1.0, 0.9942, 1.0, 0.004445, 0.0, 0.004445, 1.0, 0.004445, 1.0, 0.003812, 2.262e-05, 0.003812, 2.262e-05, 0.003812, 1.0, 0.003812, 0.9999, 0.003193, 9.002e-05, 0.003193, 9.002e-05, 0.003193, 0.9999, 0.003193, 0.9998, 0.002598, 0.0002008, 0.002598, 0.0002008, 0.002598, 0.9998, 0.002598, 0.9996, 0.002042, 0.0003528, 0.002042, 0.0003528, 0.002042, 0.9996, 0.002042, 0.9995, 0.001534, 0.0005428, 0.001534, 0.0005428, 0.001534, 0.9995, 0.001534, 0.9985, 0.0, 0.001534, 0.0, 0.001534, 0.0, 0.9985, 0.0, 0.998, 0.0, 0.002042, 0.0, 0.002042, 0.0, 0.998, 0.0, 0.9974, 0.0, 0.002598, 0.0, 0.002598, 0.0, 0.9974, 0.0, 0.9968, 0.0, 0.003193, 0.0, 0.003193, 0.0, 0.9968, 0.0, 0.9962, 0.0, 0.003812, 0.0, 0.003812, 0.0, 0.9962, 0.0, 0.9956, 0.0, 0.004445, 0.0, 0.004445, 0.0, 0.9956, 0.0, 0.9962, 0.0, 0.003812, 0.0, 0.003812, 0.0, 0.9962, 0.0, 0.9968, 0.0, 0.003193, 0.0, 0.003193, 0.0, 0.9968, 0.0, 0.9974, 0.0, 0.002598, 0.0, 0.002598, 0.0, 0.9974, 0.0, 0.998, 0.0, 0.002042, 0.0, 0.002042, 0.0, 0.998, 0.0, 0.9985, 0.0, 0.001534, 0.0, 0.001534, 0.0, 0.9985, 0.0, 0.9995, 0.001534, 0.0005428, 0.001534, 0.0005428, 0.001534, 0.9995, 0.001534, 0.9996, 0.002042, 0.0003528, 0.002042, 0.0003528, 0.002042, 0.9996, 0.002042, 0.9998, 0.002598, 0.0002008, 0.002598, 0.0002008, 0.002598, 0.9998, 0.002598, 0.9999, 0.003193, 9.002e-05, 0.003193, 9.002e-05, 0.003193, 0.9999, 0.003193, 1.0, 0.003812, 2.262e-05, 0.003812, 2.262e-05, 0.003812, 1.0, 0.003812, 1.0, 0.004445, 0.0, 0.004445, 0.9956, 0.0, 0.9956, 0.0, 0.9962, 0.0, 0.9962, 0.0, 0.9962, 0.0, 0.9962, 0.0, 0.9968, 0.0, 0.9968, 0.0, 0.9968, 0.0, 0.9968, 0.0, 0.9974, 0.0, 0.9974, 0.0, 0.9974, 0.0, 0.9974, 0.0, 0.998, 0.0, 0.998, 0.0, 0.998, 0.0, 0.998, 0.0, 0.9985, 0.0, 0.9985, 0.0, 0.9985, 0.0, 0.9985, 0.0, 0.9995, 0.001534, 0.9995, 0.001534, 0.9995, 0.001534, 0.9995, 0.001534, 0.9996, 0.002042, 0.9996, 0.002042, 0.9996, 0.002042, 0.9996, 0.002042, 0.9998, 0.002598, 0.9998, 0.002598, 0.9998, 0.002598, 0.9998, 0.002598, 0.9999, 0.003193, 0.9999, 0.003193, 0.9999, 0.003193, 0.9999, 0.003193, 1.0, 0.003812, 1.0, 0.003812, 1.0, 0.003812, 1.0, 0.003812, 1.0, 0.004445, 1.0, 0.004445, 0.004445, 0.0, 0.004445, 0.0, 0.003812, 0.0, 0.003812, 0.0, 0.003812, 0.0, 0.003812, 0.0, 0.003193, 0.0, 0.003193, 0.0, 0.003193, 0.0, 0.003193, 0.0, 0.002598, 0.0, 0.002598, 0.0, 0.002598, 0.0, 0.002598, 0.0, 0.002042, 0.0, 0.002042, 0.0, 0.002042, 0.0, 0.002042, 0.0, 0.001534, 0.0, 0.001534, 0.0, 0.001534, 0.0, 0.001534, 0.0, 0.0005428, 0.001534, 0.0005428, 0.001534, 0.0005428, 0.001534, 0.0005428, 0.001534, 0.0003528, 0.002042, 0.0003528, 0.002042, 0.0003528, 0.002042, 0.0003528, 0.002042, 0.0002008, 0.002598, 0.0002008, 0.002598, 0.0002008, 0.002598, 0.0002008, 0.002598, 9.002e-05, 0.003193, 9.002e-05, 0.003193, 9.002e-05, 0.003193, 9.002e-05, 0.003193, 2.262e-05, 0.003812, 2.262e-05, 0.003812, 2.262e-05, 0.003812, 2.262e-05, 0.003812, 0.0, 0.004445, 0.0, 0.004445, 0.0, 0.004445, 1.0, 0.004445, 1.0, 0.9942, 0.9999, 0.996, 0.9996, 0.9976, 0.9976, 0.9996, 0.996, 0.9999, 0.9942, 1.0, 0.006224, 1.0, 0.003112, 0.9997, 0.0002779, 0.9969, 0.0, 0.9938, 0.006224, 1.0, 0.006224, 1.0, 0.003112, 0.9997, 0.003112, 0.9997, 0.003112, 0.9997, 0.003112, 0.9997, 0.0002779, 0.9969, 0.0002779, 0.9969, 0.0002779, 0.9969, 0.0002779, 0.9969, 0.0, 0.9938, 0.0, 0.9938, 1.0, 0.004445, 1.0, 0.9942, 1.0, 0.9942, 1.0, 0.004445, 0.9942, 1.0, 0.9942, 1.0, 0.996, 0.9999, 0.996, 0.9999, 0.996, 0.9999, 0.996, 0.9999, 0.9976, 0.9996, 0.9976, 0.9996, 0.9976, 0.9996, 0.9976, 0.9996, 0.9996, 0.9976, 0.9996, 0.9976, 0.9996, 0.9976, 0.9996, 0.9976, 0.9999, 0.996, 0.9999, 0.996, 0.9999, 0.996, 0.9999, 0.996, 1.0, 0.9942, 1.0, 0.9942, 0.9942, 1.0, 0.006224, 1.0, 0.006224, 1.0, 0.9942, 1.0])
me_plane_003.materials.append(mat_material_003)
me_plane_003.update()
me_plane_004 = bpy.data.meshes.new('Plane.004')
me_plane_004.from_pydata([(-0.9911, -1.0, 0.00889), (-1.0, -0.9911, 0.0), (-0.9924, -0.9999, 0.007624), (-0.9936, -0.9996, 0.006385), (-0.9948, -0.9992, 0.005197), (-0.9959, -0.9986, 0.004084), (-0.9969, -0.9978, 0.003068), (-0.9978, -0.9969, 0.002171), (-0.9986, -0.9959, 0.001411), (-0.9992, -0.9948, 0.0008033), (-0.9996, -0.9936, 0.0003601), (-0.9999, -0.9924, 9.048e-05), (0.9911, -1.0, 0.00889), (1.0, -0.9911, 0.0), (0.9924, -0.9999, 0.007624), (0.9936, -0.9996, 0.006385), (0.9948, -0.9992, 0.005197), (0.9959, -0.9986, 0.004084), (0.9969, -0.9978, 0.003068), (0.9978, -0.9969, 0.002171), (0.9986, -0.9959, 0.001411), (0.9992, -0.9948, 0.0008033), (0.9996, -0.9936, 0.0003601), (0.9999, -0.9924, 9.048e-05), (-0.9911, -1.0, 0.02009), (-1.0, -0.9911, 0.02898), (-0.9924, -0.9999, 0.02136), (-0.9936, -0.9996, 0.0226), (-0.9948, -0.9992, 0.02379), (-0.9959, -0.9986, 0.0249), (-0.9969, -0.9978, 0.02592), (-0.9978, -0.9969, 0.02681), (-0.9986, -0.9959, 0.02757), (-0.9992, -0.9948, 0.02818), (-0.9996, -0.9936, 0.02862), (-0.9999, -0.9924, 0.02889), (0.9911, -1.0, 0.02009), (1.0, -0.9911, 0.02898), (0.9924, -0.9999, 0.02136), (0.9936, -0.9996, 0.0226), (0.9948, -0.9992, 0.02379), (0.9959, -0.9986, 0.0249), (0.9969, -0.9978, 0.02592), (0.9978, -0.9969, 0.02681), (0.9986, -0.9959, 0.02757), (0.9992, -0.9948, 0.02818), (0.9996, -0.9936, 0.02862), (0.9999, -0.9924, 0.02889), (-1.0, 0.9876, 0.0), (-0.9876, 1.0, 0.0), (-0.9983, 0.9938, 0.0), (-0.9938, 0.9983, 0.0), (-0.9876, 1.0, 0.02898), (-1.0, 0.9876, 0.02898), (-0.9938, 0.9983, 0.02898), (-0.9983, 0.9938, 0.02898), (0.9883, 1.0, 0.0), (1.0, 0.9883, 0.0), (0.9919, 0.9994, 0.0), (0.9952, 0.9978, 0.0), (0.9978, 0.9952, 0.0), (0.9994, 0.9919, 0.0), (1.0, 0.9883, 0.02898), (0.9883, 1.0, 0.02898), (0.9994, 0.9919, 0.02898), (0.9978, 0.9952, 0.02898), (0.9952, 0.9978, 0.02898), (0.9919, 0.9994, 0.02898)], [], [(0, 12, 36, 24), (48, 1, 25, 53), (1, 48, 50, 51, 49, 56, 58, 59, 60, 61, 57, 13), (1, 13, 23, 11), (11, 23, 22, 10), (10, 22, 21, 9), (9, 21, 20, 8), (8, 20, 19, 7), (7, 19, 18, 6), (6, 18, 17, 5), (5, 17, 16, 4), (4, 16, 15, 3), (3, 15, 14, 2), (2, 14, 12, 0), (24, 36, 38, 26), (26, 38, 39, 27), (27, 39, 40, 28), (28, 40, 41, 29), (29, 41, 42, 30), (30, 42, 43, 31), (31, 43, 44, 32), (32, 44, 45, 33), (33, 45, 46, 34), (34, 46, 47, 35), (35, 47, 37, 25), (36, 12, 14, 38), (38, 14, 15, 39), (39, 15, 16, 40), (40, 16, 17, 41), (41, 17, 18, 42), (42, 18, 19, 43), (43, 19, 20, 44), (44, 20, 21, 45), (45, 21, 22, 46), (46, 22, 23, 47), (47, 23, 13, 37), (0, 24, 26, 2), (2, 26, 27, 3), (3, 27, 28, 4), (4, 28, 29, 5), (5, 29, 30, 6), (6, 30, 31, 7), (7, 31, 32, 8), (8, 32, 33, 9), (9, 33, 34, 10), (10, 34, 35, 11), (11, 35, 25, 1), (25, 37, 62, 64, 65, 66, 67, 63, 52, 54, 55, 53), (52, 49, 51, 54), (54, 51, 50, 55), (55, 50, 48, 53), (13, 57, 62, 37), (56, 63, 67, 58), (58, 67, 66, 59), (59, 66, 65, 60), (60, 65, 64, 61), (61, 64, 62, 57), (56, 49, 52, 63)])
_uv = me_plane_004.uv_layers.new(name='UVMap')
_uv.uv.foreach_set('vector', [0.004445, 0.0, 0.9956, 0.0, 0.9956, 0.0, 0.004445, 0.0, 0.0, 0.9938, 0.0, 0.004445, 0.0, 0.004445, 0.0, 0.9938, 0.0, 0.004445, 0.0, 0.9938, 0.0002779, 0.9969, 0.003112, 0.9997, 0.006224, 1.0, 0.9942, 1.0, 0.996, 0.9999, 0.9976, 0.9996, 0.9996, 0.9976, 0.9999, 0.996, 1.0, 0.9942, 1.0, 0.004445, 0.0, 0.004445, 1.0, 0.004445, 1.0, 0.003812, 2.262e-05, 0.003812, 2.262e-05, 0.003812, 1.0, 0.003812, 0.9999, 0.003193, 9.002e-05, 0.003193, 9.002e-05, 0.003193, 0.9999, 0.003193, 0.9998, 0.002598, 0.0002008, 0.002598, 0.0002008, 0.002598, 0.9998, 0.002598, 0.9996, 0.002042, 0.0003528, 0.002042, 0.0003528, 0.002042, 0.9996, 0.002042, 0.9995, 0.001534, 0.0005428, 0.001534, 0.0005428, 0.001534, 0.9995, 0.001534, 0.9985, 0.0, 0.001534, 0.0, 0.001534, 0.0, 0.9985, 0.0, 0.998, 0.0, 0.002042, 0.0, 0.002042, 0.0, 0.998, 0.0, 0.9974, 0.0, 0.002598, 0.0, 0.002598, 0.0, 0.9974, 0.0, 0.9968, 0.0, 0.003193, 0.0, 0.003193, 0.0, 0.9968, 0.0, 0.9962, 0.0, 0.003812, 0.0, 0.003812, 0.0, 0.9962, 0.0, 0.9956, 0.0, 0.004445, 0.0, 0.004445, 0.0, 0.9956, 0.0, 0.9962, 0.0, 0.003812, 0.0, 0.003812, 0.0, 0.9962, 0.0, 0.9968, 0.0, 0.003193, 0.0, 0.003193, 0.0, 0.9968, 0.0, 0.9974, 0.0, 0.002598, 0.0, 0.002598, 0.0, 0.9974, 0.0, 0.998, 0.0, 0.002042, 0.0, 0.002042, 0.0, 0.998, 0.0, 0.9985, 0.0, 0.001534, 0.0, 0.001534, 0.0, 0.9985, 0.0, 0.9995, 0.001534, 0.0005428, 0.001534, 0.0005428, 0.001534, 0.9995, 0.001534, 0.9996, 0.002042, 0.0003528, 0.002042, 0.0003528, 0.002042, 0.9996, 0.002042, 0.9998, 0.002598, 0.0002008, 0.002598, 0.0002008, 0.002598, 0.9998, 0.002598, 0.9999, 0.003193, 9.002e-05, 0.003193, 9.002e-05, 0.003193, 0.9999, 0.003193, 1.0, 0.003812, 2.262e-05, 0.003812, 2.262e-05, 0.003812, 1.0, 0.003812, 1.0, 0.004445, 0.0, 0.004445, 0.9956, 0.0, 0.9956, 0.0, 0.9962, 0.0, 0.9962, 0.0, 0.9962, 0.0, 0.9962, 0.0, 0.9968, 0.0, 0.9968, 0.0, 0.9968, 0.0, 0.9968, 0.0, 0.9974, 0.0, 0.9974, 0.0, 0.9974, 0.0, 0.9974, 0.0, 0.998, 0.0, 0.998, 0.0, 0.998, 0.0, 0.998, 0.0, 0.9985, 0.0, 0.9985, 0.0, 0.9985, 0.0, 0.9985, 0.0, 0.9995, 0.001534, 0.9995, 0.001534, 0.9995, 0.001534, 0.9995, 0.001534, 0.9996, 0.002042, 0.9996, 0.002042, 0.9996, 0.002042, 0.9996, 0.002042, 0.9998, 0.002598, 0.9998, 0.002598, 0.9998, 0.002598, 0.9998, 0.002598, 0.9999, 0.003193, 0.9999, 0.003193, 0.9999, 0.003193, 0.9999, 0.003193, 1.0, 0.003812, 1.0, 0.003812, 1.0, 0.003812, 1.0, 0.003812, 1.0, 0.004445, 1.0, 0.004445, 0.004445, 0.0, 0.004445, 0.0, 0.003812, 0.0, 0.003812, 0.0, 0.003812, 0.0, 0.003812, 0.0, 0.003193, 0.0, 0.003193, 0.0, 0.003193, 0.0, 0.003193, 0.0, 0.002598, 0.0, 0.002598, 0.0, 0.002598, 0.0, 0.002598, 0.0, 0.002042, 0.0, 0.002042, 0.0, 0.002042, 0.0, 0.002042, 0.0, 0.001534, 0.0, 0.001534, 0.0, 0.001534, 0.0, 0.001534, 0.0, 0.0005428, 0.001534, 0.0005428, 0.001534, 0.0005428, 0.001534, 0.0005428, 0.001534, 0.0003528, 0.002042, 0.0003528, 0.002042, 0.0003528, 0.002042, 0.0003528, 0.002042, 0.0002008, 0.002598, 0.0002008, 0.002598, 0.0002008, 0.002598, 0.0002008, 0.002598, 9.002e-05, 0.003193, 9.002e-05, 0.003193, 9.002e-05, 0.003193, 9.002e-05, 0.003193, 2.262e-05, 0.003812, 2.262e-05, 0.003812, 2.262e-05, 0.003812, 2.262e-05, 0.003812, 0.0, 0.004445, 0.0, 0.004445, 0.0, 0.004445, 1.0, 0.004445, 1.0, 0.9942, 0.9999, 0.996, 0.9996, 0.9976, 0.9976, 0.9996, 0.996, 0.9999, 0.9942, 1.0, 0.006224, 1.0, 0.003112, 0.9997, 0.0002779, 0.9969, 0.0, 0.9938, 0.006224, 1.0, 0.006224, 1.0, 0.003112, 0.9997, 0.003112, 0.9997, 0.003112, 0.9997, 0.003112, 0.9997, 0.0002779, 0.9969, 0.0002779, 0.9969, 0.0002779, 0.9969, 0.0002779, 0.9969, 0.0, 0.9938, 0.0, 0.9938, 1.0, 0.004445, 1.0, 0.9942, 1.0, 0.9942, 1.0, 0.004445, 0.9942, 1.0, 0.9942, 1.0, 0.996, 0.9999, 0.996, 0.9999, 0.996, 0.9999, 0.996, 0.9999, 0.9976, 0.9996, 0.9976, 0.9996, 0.9976, 0.9996, 0.9976, 0.9996, 0.9996, 0.9976, 0.9996, 0.9976, 0.9996, 0.9976, 0.9996, 0.9976, 0.9999, 0.996, 0.9999, 0.996, 0.9999, 0.996, 0.9999, 0.996, 1.0, 0.9942, 1.0, 0.9942, 0.9942, 1.0, 0.006224, 1.0, 0.006224, 1.0, 0.9942, 1.0])
me_plane_004.materials.append(mat_material_004)
me_plane_004.update()
me_plane_005 = bpy.data.meshes.new('Plane.005')
me_plane_005.from_pydata([(-0.9911, -1.0, 0.00889), (-1.0, -0.9911, 0.0), (-0.9924, -0.9999, 0.007624), (-0.9936, -0.9996, 0.006385), (-0.9948, -0.9992, 0.005197), (-0.9959, -0.9986, 0.004084), (-0.9969, -0.9978, 0.003068), (-0.9978, -0.9969, 0.002171), (-0.9986, -0.9959, 0.001411), (-0.9992, -0.9948, 0.0008033), (-0.9996, -0.9936, 0.0003601), (-0.9999, -0.9924, 9.048e-05), (0.9911, -1.0, 0.00889), (1.0, -0.9911, 0.0), (0.9924, -0.9999, 0.007624), (0.9936, -0.9996, 0.006385), (0.9948, -0.9992, 0.005197), (0.9959, -0.9986, 0.004084), (0.9969, -0.9978, 0.003068), (0.9978, -0.9969, 0.002171), (0.9986, -0.9959, 0.001411), (0.9992, -0.9948, 0.0008033), (0.9996, -0.9936, 0.0003601), (0.9999, -0.9924, 9.048e-05), (-0.9911, -1.0, 0.02009), (-1.0, -0.9911, 0.02898), (-0.9924, -0.9999, 0.02136), (-0.9936, -0.9996, 0.0226), (-0.9948, -0.9992, 0.02379), (-0.9959, -0.9986, 0.0249), (-0.9969, -0.9978, 0.02592), (-0.9978, -0.9969, 0.02681), (-0.9986, -0.9959, 0.02757), (-0.9992, -0.9948, 0.02818), (-0.9996, -0.9936, 0.02862), (-0.9999, -0.9924, 0.02889), (0.9911, -1.0, 0.02009), (1.0, -0.9911, 0.02898), (0.9924, -0.9999, 0.02136), (0.9936, -0.9996, 0.0226), (0.9948, -0.9992, 0.02379), (0.9959, -0.9986, 0.0249), (0.9969, -0.9978, 0.02592), (0.9978, -0.9969, 0.02681), (0.9986, -0.9959, 0.02757), (0.9992, -0.9948, 0.02818), (0.9996, -0.9936, 0.02862), (0.9999, -0.9924, 0.02889), (-1.0, 0.9876, 0.0), (-0.9876, 1.0, 0.0), (-0.9983, 0.9938, 0.0), (-0.9938, 0.9983, 0.0), (-0.9876, 1.0, 0.02898), (-1.0, 0.9876, 0.02898), (-0.9938, 0.9983, 0.02898), (-0.9983, 0.9938, 0.02898), (0.9883, 1.0, 0.0), (1.0, 0.9883, 0.0), (0.9919, 0.9994, 0.0), (0.9952, 0.9978, 0.0), (0.9978, 0.9952, 0.0), (0.9994, 0.9919, 0.0), (1.0, 0.9883, 0.02898), (0.9883, 1.0, 0.02898), (0.9994, 0.9919, 0.02898), (0.9978, 0.9952, 0.02898), (0.9952, 0.9978, 0.02898), (0.9919, 0.9994, 0.02898)], [], [(0, 12, 36, 24), (48, 1, 25, 53), (1, 48, 50, 51, 49, 56, 58, 59, 60, 61, 57, 13), (1, 13, 23, 11), (11, 23, 22, 10), (10, 22, 21, 9), (9, 21, 20, 8), (8, 20, 19, 7), (7, 19, 18, 6), (6, 18, 17, 5), (5, 17, 16, 4), (4, 16, 15, 3), (3, 15, 14, 2), (2, 14, 12, 0), (24, 36, 38, 26), (26, 38, 39, 27), (27, 39, 40, 28), (28, 40, 41, 29), (29, 41, 42, 30), (30, 42, 43, 31), (31, 43, 44, 32), (32, 44, 45, 33), (33, 45, 46, 34), (34, 46, 47, 35), (35, 47, 37, 25), (36, 12, 14, 38), (38, 14, 15, 39), (39, 15, 16, 40), (40, 16, 17, 41), (41, 17, 18, 42), (42, 18, 19, 43), (43, 19, 20, 44), (44, 20, 21, 45), (45, 21, 22, 46), (46, 22, 23, 47), (47, 23, 13, 37), (0, 24, 26, 2), (2, 26, 27, 3), (3, 27, 28, 4), (4, 28, 29, 5), (5, 29, 30, 6), (6, 30, 31, 7), (7, 31, 32, 8), (8, 32, 33, 9), (9, 33, 34, 10), (10, 34, 35, 11), (11, 35, 25, 1), (25, 37, 62, 64, 65, 66, 67, 63, 52, 54, 55, 53), (52, 49, 51, 54), (54, 51, 50, 55), (55, 50, 48, 53), (13, 57, 62, 37), (56, 63, 67, 58), (58, 67, 66, 59), (59, 66, 65, 60), (60, 65, 64, 61), (61, 64, 62, 57), (56, 49, 52, 63)])
_uv = me_plane_005.uv_layers.new(name='UVMap')
_uv.uv.foreach_set('vector', [0.004445, 0.0, 0.9956, 0.0, 0.9956, 0.0, 0.004445, 0.0, 0.0, 0.9938, 0.0, 0.004445, 0.0, 0.004445, 0.0, 0.9938, 0.0, 0.004445, 0.0, 0.9938, 0.0002779, 0.9969, 0.003112, 0.9997, 0.006224, 1.0, 0.9942, 1.0, 0.996, 0.9999, 0.9976, 0.9996, 0.9996, 0.9976, 0.9999, 0.996, 1.0, 0.9942, 1.0, 0.004445, 0.0, 0.004445, 1.0, 0.004445, 1.0, 0.003812, 2.262e-05, 0.003812, 2.262e-05, 0.003812, 1.0, 0.003812, 0.9999, 0.003193, 9.002e-05, 0.003193, 9.002e-05, 0.003193, 0.9999, 0.003193, 0.9998, 0.002598, 0.0002008, 0.002598, 0.0002008, 0.002598, 0.9998, 0.002598, 0.9996, 0.002042, 0.0003528, 0.002042, 0.0003528, 0.002042, 0.9996, 0.002042, 0.9995, 0.001534, 0.0005428, 0.001534, 0.0005428, 0.001534, 0.9995, 0.001534, 0.9985, 0.0, 0.001534, 0.0, 0.001534, 0.0, 0.9985, 0.0, 0.998, 0.0, 0.002042, 0.0, 0.002042, 0.0, 0.998, 0.0, 0.9974, 0.0, 0.002598, 0.0, 0.002598, 0.0, 0.9974, 0.0, 0.9968, 0.0, 0.003193, 0.0, 0.003193, 0.0, 0.9968, 0.0, 0.9962, 0.0, 0.003812, 0.0, 0.003812, 0.0, 0.9962, 0.0, 0.9956, 0.0, 0.004445, 0.0, 0.004445, 0.0, 0.9956, 0.0, 0.9962, 0.0, 0.003812, 0.0, 0.003812, 0.0, 0.9962, 0.0, 0.9968, 0.0, 0.003193, 0.0, 0.003193, 0.0, 0.9968, 0.0, 0.9974, 0.0, 0.002598, 0.0, 0.002598, 0.0, 0.9974, 0.0, 0.998, 0.0, 0.002042, 0.0, 0.002042, 0.0, 0.998, 0.0, 0.9985, 0.0, 0.001534, 0.0, 0.001534, 0.0, 0.9985, 0.0, 0.9995, 0.001534, 0.0005428, 0.001534, 0.0005428, 0.001534, 0.9995, 0.001534, 0.9996, 0.002042, 0.0003528, 0.002042, 0.0003528, 0.002042, 0.9996, 0.002042, 0.9998, 0.002598, 0.0002008, 0.002598, 0.0002008, 0.002598, 0.9998, 0.002598, 0.9999, 0.003193, 9.002e-05, 0.003193, 9.002e-05, 0.003193, 0.9999, 0.003193, 1.0, 0.003812, 2.262e-05, 0.003812, 2.262e-05, 0.003812, 1.0, 0.003812, 1.0, 0.004445, 0.0, 0.004445, 0.9956, 0.0, 0.9956, 0.0, 0.9962, 0.0, 0.9962, 0.0, 0.9962, 0.0, 0.9962, 0.0, 0.9968, 0.0, 0.9968, 0.0, 0.9968, 0.0, 0.9968, 0.0, 0.9974, 0.0, 0.9974, 0.0, 0.9974, 0.0, 0.9974, 0.0, 0.998, 0.0, 0.998, 0.0, 0.998, 0.0, 0.998, 0.0, 0.9985, 0.0, 0.9985, 0.0, 0.9985, 0.0, 0.9985, 0.0, 0.9995, 0.001534, 0.9995, 0.001534, 0.9995, 0.001534, 0.9995, 0.001534, 0.9996, 0.002042, 0.9996, 0.002042, 0.9996, 0.002042, 0.9996, 0.002042, 0.9998, 0.002598, 0.9998, 0.002598, 0.9998, 0.002598, 0.9998, 0.002598, 0.9999, 0.003193, 0.9999, 0.003193, 0.9999, 0.003193, 0.9999, 0.003193, 1.0, 0.003812, 1.0, 0.003812, 1.0, 0.003812, 1.0, 0.003812, 1.0, 0.004445, 1.0, 0.004445, 0.004445, 0.0, 0.004445, 0.0, 0.003812, 0.0, 0.003812, 0.0, 0.003812, 0.0, 0.003812, 0.0, 0.003193, 0.0, 0.003193, 0.0, 0.003193, 0.0, 0.003193, 0.0, 0.002598, 0.0, 0.002598, 0.0, 0.002598, 0.0, 0.002598, 0.0, 0.002042, 0.0, 0.002042, 0.0, 0.002042, 0.0, 0.002042, 0.0, 0.001534, 0.0, 0.001534, 0.0, 0.001534, 0.0, 0.001534, 0.0, 0.0005428, 0.001534, 0.0005428, 0.001534, 0.0005428, 0.001534, 0.0005428, 0.001534, 0.0003528, 0.002042, 0.0003528, 0.002042, 0.0003528, 0.002042, 0.0003528, 0.002042, 0.0002008, 0.002598, 0.0002008, 0.002598, 0.0002008, 0.002598, 0.0002008, 0.002598, 9.002e-05, 0.003193, 9.002e-05, 0.003193, 9.002e-05, 0.003193, 9.002e-05, 0.003193, 2.262e-05, 0.003812, 2.262e-05, 0.003812, 2.262e-05, 0.003812, 2.262e-05, 0.003812, 0.0, 0.004445, 0.0, 0.004445, 0.0, 0.004445, 1.0, 0.004445, 1.0, 0.9942, 0.9999, 0.996, 0.9996, 0.9976, 0.9976, 0.9996, 0.996, 0.9999, 0.9942, 1.0, 0.006224, 1.0, 0.003112, 0.9997, 0.0002779, 0.9969, 0.0, 0.9938, 0.006224, 1.0, 0.006224, 1.0, 0.003112, 0.9997, 0.003112, 0.9997, 0.003112, 0.9997, 0.003112, 0.9997, 0.0002779, 0.9969, 0.0002779, 0.9969, 0.0002779, 0.9969, 0.0002779, 0.9969, 0.0, 0.9938, 0.0, 0.9938, 1.0, 0.004445, 1.0, 0.9942, 1.0, 0.9942, 1.0, 0.004445, 0.9942, 1.0, 0.9942, 1.0, 0.996, 0.9999, 0.996, 0.9999, 0.996, 0.9999, 0.996, 0.9999, 0.9976, 0.9996, 0.9976, 0.9996, 0.9976, 0.9996, 0.9976, 0.9996, 0.9996, 0.9976, 0.9996, 0.9976, 0.9996, 0.9976, 0.9996, 0.9976, 0.9999, 0.996, 0.9999, 0.996, 0.9999, 0.996, 0.9999, 0.996, 1.0, 0.9942, 1.0, 0.9942, 0.9942, 1.0, 0.006224, 1.0, 0.006224, 1.0, 0.9942, 1.0])
me_plane_005.materials.append(mat_material_005)
me_plane_005.update()

# ---- objects
ob_light = bpy.data.objects.new('Light', light_light)
ob_camera = bpy.data.objects.new('Camera', cam_camera)
ob_plane = bpy.data.objects.new('Plane', me_plane)
ob_plane_001 = bpy.data.objects.new('Plane.001', me_plane_001)
ob_plane_002 = bpy.data.objects.new('Plane.002', me_plane_002)
ob_plane_003 = bpy.data.objects.new('Plane.003', me_plane_003)
ob_plane_004 = bpy.data.objects.new('Plane.004', me_plane_004)
ob_plane_005 = bpy.data.objects.new('Plane.005', me_plane_005)

# ---- transforms, parenting, visibility, modifiers, constraints
ob_light.location = (4.076, 1.005, 5.904)
ob_light.rotation_euler = (0.6503, 0.05522, 1.866)
ob_light.lock_rotations_4d = False
ob_light.empty_display_type = 'ARROWS'
ob_light.color = (0.0, 0.0, 0.0, 0.0)
ob_light.lineart.crease_threshold = 0.0
ob_camera.location = (7.359, -6.926, 4.958)
ob_camera.rotation_euler = (1.109, 0.0, 0.8149)
ob_camera.lock_rotations_4d = False
ob_camera.empty_display_type = 'ARROWS'
ob_camera.color = (0.0, 0.0, 0.0, 0.0)
ob_camera.display_type = 'WIRE'
ob_camera.lineart.crease_threshold = 0.0
ob_plane.location = (-0.1511, 0.2394, -0.1262)
ob_plane.scale = (1.0, 1.35, 1.0)
_m = ob_plane.modifiers.new('Subdivision', 'SUBSURF')
_m.levels = 2
ob_plane_001.parent = ob_plane
ob_plane_001.matrix_parent_inverse = Matrix(((1.0, -0.0, 0.0, -0.02339), (-0.0, 0.7407, -0.0, -0.02401), (0.0, -0.0, 1.0, -0.01354), (-0.0, 0.0, -0.0, 1.0)))
ob_plane_001.location = (-0.03367, 0.05264, 0.01416)
ob_plane_001.scale = (1.0, 1.35, 1.0)
_m = ob_plane_001.modifiers.new('Subdivision', 'SUBSURF')
_m.levels = 2
ob_plane_002.parent = ob_plane
ob_plane_002.matrix_parent_inverse = Matrix(((1.0, -0.0, 0.0, -0.02339), (-0.0, 0.7407, -0.0, -0.02401), (0.0, -0.0, 1.0, -0.01354), (-0.0, 0.0, -0.0, 1.0)))
ob_plane_002.location = (-0.004064, 0.02507, 0.02624)
ob_plane_002.scale = (1.0, 1.35, 1.0)
_m = ob_plane_002.modifiers.new('Subdivision', 'SUBSURF')
_m.levels = 2
ob_plane_003.parent = ob_plane
ob_plane_003.matrix_parent_inverse = Matrix(((1.0, -0.0, 0.0, -0.02339), (-0.0, 0.7407, -0.0, -0.02401), (0.0, -0.0, 1.0, -0.01354), (-0.0, 0.0, -0.0, 1.0)))
ob_plane_003.location = (0.0007382, 0.03808, 0.04059)
ob_plane_003.scale = (1.0, 1.35, 1.0)
_m = ob_plane_003.modifiers.new('Subdivision', 'SUBSURF')
_m.levels = 2
ob_plane_004.parent = ob_plane
ob_plane_004.matrix_parent_inverse = Matrix(((1.0, -0.0, 0.0, -0.02339), (-0.0, 0.7407, -0.0, -0.02401), (0.0, -0.0, 1.0, -0.01354), (-0.0, 0.0, -0.0, 1.0)))
ob_plane_004.location = (-0.0007414, 0.05356, 0.04827)
ob_plane_004.scale = (1.0, 1.35, 1.0)
_m = ob_plane_004.modifiers.new('Subdivision', 'SUBSURF')
_m.levels = 2
ob_plane_005.parent = ob_plane
ob_plane_005.matrix_parent_inverse = Matrix(((1.0, -0.0, 0.0, -0.02339), (-0.0, 0.7407, -0.0, -0.02401), (0.0, -0.0, 1.0, -0.01354), (-0.0, 0.0, -0.0, 1.0)))
ob_plane_005.location = (-0.01347, 0.07187, 0.06103)
ob_plane_005.scale = (1.0, 1.35, 1.0)
_m = ob_plane_005.modifiers.new('Subdivision', 'SUBSURF')
_m.levels = 2

# ---- collection membership
col_collection.objects.link(ob_light)
col_collection.objects.link(ob_camera)
col_collection.objects.link(ob_plane)
col_collection.objects.link(ob_plane_001)
col_collection.objects.link(ob_plane_002)
col_collection.objects.link(ob_plane_003)
col_collection.objects.link(ob_plane_004)
col_collection.objects.link(ob_plane_005)

# ---- scene / render settings (as saved in the file)
scene.camera = ob_camera
scene.frame_start = 1; scene.frame_end = 250; scene.frame_set(1)
scene.render.engine = 'BLENDER_EEVEE_NEXT'
bpy.context.view_layer.update()
